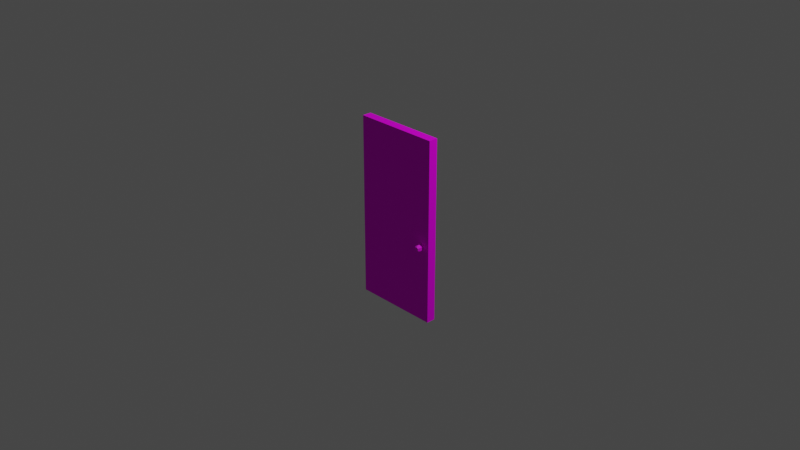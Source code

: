 # Source: Door.blend  (saved by Blender 3.0.42; exported with 4.5.12 LTS)
import bpy
from mathutils import Matrix  # noqa: F401  (used for matrix-valued properties, if any)

bpy.ops.wm.read_factory_settings(use_empty=True)
scene = bpy.context.scene
scene.name = 'Scene'

# ---- collections
col_collection = bpy.data.collections.new('Collection'); scene.collection.children.link(col_collection)

# ---- images (referenced by path relative to the original .blend; pixels are not part of the script)
import os
ASSET_DIR = os.environ.get("B2B_ASSET_DIR", "")  # directory of the original .blend (textures are referenced by path, not embedded)
HERE = os.path.dirname(os.path.abspath(__file__))  # packed textures are extracted next to this script under _unpacked/

def load_image(name, relpath, width, height, colorspace="sRGB"):
    """Load a texture the original file referenced (path relative to the .blend, or extracted next to this script)."""
    p = next((c for c in (os.path.join(HERE, relpath), os.path.join(ASSET_DIR, relpath)) if relpath and os.path.exists(c)), "")
    if p:
        img = bpy.data.images.load(p, check_existing=True)
        img.name = name
    else:  # same state as the original file: an image datablock whose file is absent (Cycles renders it pink)
        img = bpy.data.images.new(name, width, height)
        img.source = "FILE"
        img.filepath = "//" + (relpath or name)
    img.colorspace_settings.name = colorspace
    return img
img_untitled = load_image('Untitled', 'Door.png', 1024, 1024, 'sRGB')
img_metal_jpg = load_image('metal.jpg', 'metal.jpg', 1024, 1024, 'sRGB')

# ---- materials (node trees are filled in below, after node groups)
mat_material_001 = bpy.data.materials.new('Material.001')
mat_material_001.use_transparent_shadow = False
mat_metal = bpy.data.materials.new('Metal')
mat_metal.use_transparent_shadow = False

# ---- material node trees
mat_material_001.use_nodes = True; mat_material_001.node_tree.nodes.clear()
_N = mat_material_001.node_tree.nodes; _L = mat_material_001.node_tree.links
n0 = _N.new('ShaderNodeBsdfPrincipled'); n0.name = 'Principled BSDF'; n0.location = (10, 300)
n0.distribution = 'GGX'
n0.subsurface_method = 'RANDOM_WALK_SKIN'
n0.inputs[3].default_value = 1.45
n0.inputs[13].default_value = 0.1055
n0.inputs[27].default_value = (0.0, 0.0, 0.0, 1.0)
n0.inputs[28].default_value = 1.0
n1 = _N.new('ShaderNodeOutputMaterial'); n1.name = 'Material Output'; n1.location = (300, 300)
n2 = _N.new('ShaderNodeTexImage'); n2.name = 'Image Texture'; n2.location = (-355, 184)
n2.image = img_untitled
_L.new(n0.outputs[0], n1.inputs[0])
_L.new(n2.outputs[0], n0.inputs[0])
n1.is_active_output = True
mat_metal.use_nodes = True; mat_metal.node_tree.nodes.clear()
_N = mat_metal.node_tree.nodes; _L = mat_metal.node_tree.links
n0 = _N.new('ShaderNodeBsdfPrincipled'); n0.name = 'Principled BSDF'; n0.location = (10, 300)
n0.distribution = 'GGX'
n0.subsurface_method = 'RANDOM_WALK_SKIN'
n0.inputs[3].default_value = 1.45
n0.inputs[27].default_value = (0.0, 0.0, 0.0, 1.0)
n0.inputs[28].default_value = 1.0
n1 = _N.new('ShaderNodeOutputMaterial'); n1.name = 'Material Output'; n1.location = (300, 300)
n2 = _N.new('ShaderNodeTexImage'); n2.name = 'Image Texture'; n2.location = (-413, 125)
n2.image = img_metal_jpg
_L.new(n0.outputs[0], n1.inputs[0])
_L.new(n2.outputs[0], n0.inputs[0])
n1.is_active_output = True

# ---- world
world_world = bpy.data.worlds.new('World'); scene.world = world_world
world_world.use_nodes = True; world_world.node_tree.nodes.clear()
_N = world_world.node_tree.nodes; _L = world_world.node_tree.links
n0 = _N.new('ShaderNodeOutputWorld'); n0.name = 'World Output'; n0.location = (300, 300)
n1 = _N.new('ShaderNodeBackground'); n1.name = 'Background'; n1.location = (10, 300)
n1.inputs[0].default_value = (0.05088, 0.05088, 0.05088, 1.0)
_L.new(n1.outputs[0], n0.inputs[0])
n0.is_active_output = True
world_world.color = (0.05088, 0.05088, 0.05088)
world_world.use_sun_shadow = False
world_world.sun_shadow_jitter_overblur = 0.0

# ---- cameras
cam_camera = bpy.data.cameras.new('Camera')
cam_camera.clip_end = 100.0
cam_camera.ortho_scale = 7.314

# ---- lights
light_light = bpy.data.lights.new('Light', 'POINT')
light_light.transmission_factor = 0.0
light_light.energy = 1000.0
light_light.shadow_soft_size = 0.1
light_light.shadow_maximum_resolution = 0.006
light_light.use_absolute_resolution = True

# ---- meshes
me_cube_001 = bpy.data.meshes.new('Cube.001')
me_cube_001.from_pydata([(0.4727, -0.0495, 1.0), (0.4727, -0.0495, -1.0), (0.4727, 0.0495, 1.0), (0.4727, 0.0495, -1.0), (-0.4727, -0.0495, 1.0), (-0.4727, -0.0495, -1.0), (-0.4727, 0.0495, 1.0), (-0.4727, 0.0495, -1.0)], [], [(0, 1, 3, 2), (2, 3, 7, 6), (6, 7, 5, 4), (4, 5, 1, 0), (2, 6, 4, 0), (7, 3, 1, 5)])
_uv = me_cube_001.uv_layers.new(name='UVMap')
_uv.uv.foreach_set('vector', [0.375, 0.0, 0.625, 0.0, 0.625, 0.25, 0.375, 0.25, 0.375, 0.25, 0.625, 0.25, 0.625, 0.5, 0.375, 0.5, 0.375, 0.5, 0.625, 0.5, 0.625, 0.75, 0.375, 0.75, 0.375, 0.75, 0.625, 0.75, 0.625, 1.0, 0.375, 1.0, 0.125, 0.5, 0.375, 0.5, 0.375, 0.75, 0.125, 0.75, 0.625, 0.5, 0.875, 0.5, 0.875, 0.75, 0.625, 0.75])
me_cube_001.materials.append(mat_material_001)
me_cube_001.use_remesh_fix_poles = True
me_cube_001.use_remesh_preserve_attributes = False
me_cube_001.update()
me_cylinder = bpy.data.meshes.new('Cylinder')
me_cylinder.from_pydata([(0.0, 0.1, -0.1), (0.0, 0.1, 0.1), (0.0866, 0.05, -0.1), (0.0866, 0.05, 0.1), (0.0866, -0.05, -0.1), (0.0866, -0.05, 0.1), (-8.742e-09, -0.1, -0.1), (-8.742e-09, -0.1, 0.1), (-0.0866, -0.05, -0.1), (-0.0866, -0.05, 0.1), (-0.0866, 0.05, -0.1), (-0.0866, 0.05, 0.1), (3.201e-09, 0.1, -0.1893), (0.0866, 0.05, -0.1893), (0.0866, -0.05, -0.1893), (-5.541e-09, -0.1, -0.1893), (-0.0866, -0.05, -0.1893), (-0.0866, 0.05, -0.1893), (4.216e-08, 0.1318, -0.2475), (0.1142, 0.06591, -0.2475), (0.1142, -0.06591, -0.2475), (3.063e-08, -0.1318, -0.2475), (-0.1142, -0.06591, -0.2475), (-0.1142, 0.06591, -0.2475), (4.216e-08, 0.1318, -0.3097), (0.1142, 0.06591, -0.3097), (0.1142, -0.06591, -0.3097), (3.063e-08, -0.1318, -0.3097), (-0.1142, -0.06591, -0.3097), (-0.1142, 0.06591, -0.3097), (2.561e-08, 0.09039, -0.3679), (0.07828, 0.04519, -0.3679), (0.07828, -0.04519, -0.3679), (1.771e-08, -0.09039, -0.3679), (-0.07828, -0.04519, -0.3679), (-0.07828, 0.04519, -0.3679), (0.0, 0.1, 0.1), (0.0, 0.1, -0.1), (0.0866, 0.05, 0.1), (0.0866, 0.05, -0.1), (0.0866, -0.05, 0.1), (0.0866, -0.05, -0.1), (-8.742e-09, -0.1, 0.1), (-8.742e-09, -0.1, -0.1), (-0.0866, -0.05, 0.1), (-0.0866, -0.05, -0.1), (-0.0866, 0.05, 0.1), (-0.0866, 0.05, -0.1), (3.201e-09, 0.1, 0.1893), (0.0866, 0.05, 0.1893), (0.0866, -0.05, 0.1893), (-5.541e-09, -0.1, 0.1893), (-0.0866, -0.05, 0.1893), (-0.0866, 0.05, 0.1893), (4.216e-08, 0.1318, 0.2475), (0.1142, 0.06591, 0.2475), (0.1142, -0.06591, 0.2475), (3.063e-08, -0.1318, 0.2475), (-0.1142, -0.06591, 0.2475), (-0.1142, 0.06591, 0.2475), (4.216e-08, 0.1318, 0.3097), (0.1142, 0.06591, 0.3097), (0.1142, -0.06591, 0.3097), (3.063e-08, -0.1318, 0.3097), (-0.1142, -0.06591, 0.3097), (-0.1142, 0.06591, 0.3097), (2.561e-08, 0.09039, 0.3679), (0.07828, 0.04519, 0.3679), (0.07828, -0.04519, 0.3679), (1.771e-08, -0.09039, 0.3679), (-0.07828, -0.04519, 0.3679), (-0.07828, 0.04519, 0.3679)], [], [(0, 1, 3, 2), (2, 3, 5, 4), (4, 5, 7, 6), (6, 7, 9, 8), (3, 1, 11, 9, 7, 5), (8, 9, 11, 10), (10, 11, 1, 0), (2, 4, 14, 13), (16, 17, 23, 22), (8, 10, 17, 16), (0, 2, 13, 12), (4, 6, 15, 14), (10, 0, 12, 17), (6, 8, 16, 15), (23, 18, 24, 29), (14, 15, 21, 20), (12, 13, 19, 18), (17, 12, 18, 23), (15, 16, 22, 21), (13, 14, 20, 19), (28, 29, 35, 34), (21, 22, 28, 27), (19, 20, 26, 25), (22, 23, 29, 28), (20, 21, 27, 26), (18, 19, 25, 24), (30, 31, 32, 33, 34, 35), (26, 27, 33, 32), (24, 25, 31, 30), (29, 24, 30, 35), (27, 28, 34, 33), (25, 26, 32, 31), (36, 38, 39, 37), (38, 40, 41, 39), (40, 42, 43, 41), (42, 44, 45, 43), (39, 41, 43, 45, 47, 37), (44, 46, 47, 45), (46, 36, 37, 47), (38, 49, 50, 40), (52, 58, 59, 53), (44, 52, 53, 46), (36, 48, 49, 38), (40, 50, 51, 42), (46, 53, 48, 36), (42, 51, 52, 44), (59, 65, 60, 54), (50, 56, 57, 51), (48, 54, 55, 49), (53, 59, 54, 48), (51, 57, 58, 52), (49, 55, 56, 50), (64, 70, 71, 65), (57, 63, 64, 58), (55, 61, 62, 56), (58, 64, 65, 59), (56, 62, 63, 57), (54, 60, 61, 55), (66, 71, 70, 69, 68, 67), (62, 68, 69, 63), (60, 66, 67, 61), (65, 71, 66, 60), (63, 69, 70, 64), (61, 67, 68, 62)])
_uv = me_cylinder.uv_layers.new(name='UVMap')
_uv.uv.foreach_set('vector', [1.0, 0.5, 1.0, 1.0, 0.8333, 1.0, 0.8333, 0.5, 0.8333, 0.5, 0.8333, 1.0, 0.6667, 1.0, 0.6667, 0.5, 0.6667, 0.5, 0.6667, 1.0, 0.5, 1.0, 0.5, 0.5, 0.5, 0.5, 0.5, 1.0, 0.3333, 1.0, 0.3333, 0.5, 0.4578, 0.37, 0.25, 0.49, 0.04215, 0.37, 0.04215, 0.13, 0.25, 0.01, 0.4578, 0.13, 0.3333, 0.5, 0.3333, 1.0, 0.1667, 1.0, 0.1667, 0.5, 0.1667, 0.5, 0.1667, 1.0, -8.941e-08, 1.0, -8.941e-08, 0.5, 0.8333, 0.5, 0.6667, 0.5, 0.6667, 0.5, 0.8333, 0.5, 0.3333, 0.5, 0.1667, 0.5, 0.1667, 0.5, 0.3333, 0.5, 0.3333, 0.5, 0.1667, 0.5, 0.1667, 0.5, 0.3333, 0.5, 1.0, 0.5, 0.8333, 0.5, 0.8333, 0.5, 1.0, 0.5, 0.6667, 0.5, 0.5, 0.5, 0.5, 0.5, 0.6667, 0.5, 0.1667, 0.5, -8.941e-08, 0.5, -8.941e-08, 0.5, 0.1667, 0.5, 0.5, 0.5, 0.3333, 0.5, 0.3333, 0.5, 0.5, 0.5, 0.1667, 0.5, -8.941e-08, 0.5, -8.941e-08, 0.5, 0.1667, 0.5, 0.6667, 0.5, 0.5, 0.5, 0.5, 0.5, 0.6667, 0.5, 1.0, 0.5, 0.8333, 0.5, 0.8333, 0.5, 1.0, 0.5, 0.1667, 0.5, -8.941e-08, 0.5, -8.941e-08, 0.5, 0.1667, 0.5, 0.5, 0.5, 0.3333, 0.5, 0.3333, 0.5, 0.5, 0.5, 0.8333, 0.5, 0.6667, 0.5, 0.6667, 0.5, 0.8333, 0.5, 0.3333, 0.5, 0.1667, 0.5, 0.1667, 0.5, 0.3333, 0.5, 0.5, 0.5, 0.3333, 0.5, 0.3333, 0.5, 0.5, 0.5, 0.8333, 0.5, 0.6667, 0.5, 0.6667, 0.5, 0.8333, 0.5, 0.3333, 0.5, 0.1667, 0.5, 0.1667, 0.5, 0.3333, 0.5, 0.6667, 0.5, 0.5, 0.5, 0.5, 0.5, 0.6667, 0.5, 1.0, 0.5, 0.8333, 0.5, 0.8333, 0.5, 1.0, 0.5, 0.0001074, 0.1444, 0.25, 0.0001074, 0.4999, 0.1444, 0.4999, 0.4329, 0.25, 0.5772, 0.0001074, 0.4329, 0.6667, 0.5, 0.5, 0.5, 0.5, 0.5, 0.6667, 0.5, 1.0, 0.5, 0.8333, 0.5, 0.8333, 0.5, 1.0, 0.5, 0.1667, 0.5, -8.941e-08, 0.5, -8.941e-08, 0.5, 0.1667, 0.5, 0.5, 0.5, 0.3333, 0.5, 0.3333, 0.5, 0.5, 0.5, 0.8333, 0.5, 0.6667, 0.5, 0.6667, 0.5, 0.8333, 0.5, 1.0, 0.5, 0.8333, 0.5, 0.8333, 1.0, 1.0, 1.0, 0.8333, 0.5, 0.6667, 0.5, 0.6667, 1.0, 0.8333, 1.0, 0.6667, 0.5, 0.5, 0.5, 0.5, 1.0, 0.6667, 1.0, 0.5, 0.5, 0.3333, 0.5, 0.3333, 1.0, 0.5, 1.0, 0.4578, 0.37, 0.4578, 0.13, 0.25, 0.01, 0.04215, 0.13, 0.04215, 0.37, 0.25, 0.49, 0.3333, 0.5, 0.1667, 0.5, 0.1667, 1.0, 0.3333, 1.0, 0.1667, 0.5, -8.941e-08, 0.5, -8.941e-08, 1.0, 0.1667, 1.0, 0.8333, 0.5, 0.8333, 0.5, 0.6667, 0.5, 0.6667, 0.5, 0.3333, 0.5, 0.3333, 0.5, 0.1667, 0.5, 0.1667, 0.5, 0.3333, 0.5, 0.3333, 0.5, 0.1667, 0.5, 0.1667, 0.5, 1.0, 0.5, 1.0, 0.5, 0.8333, 0.5, 0.8333, 0.5, 0.6667, 0.5, 0.6667, 0.5, 0.5, 0.5, 0.5, 0.5, 0.1667, 0.5, 0.1667, 0.5, -8.941e-08, 0.5, -8.941e-08, 0.5, 0.5, 0.5, 0.5, 0.5, 0.3333, 0.5, 0.3333, 0.5, 0.1667, 0.5, 0.1667, 0.5, -8.941e-08, 0.5, -8.941e-08, 0.5, 0.6667, 0.5, 0.6667, 0.5, 0.5, 0.5, 0.5, 0.5, 1.0, 0.5, 1.0, 0.5, 0.8333, 0.5, 0.8333, 0.5, 0.1667, 0.5, 0.1667, 0.5, -8.941e-08, 0.5, -8.941e-08, 0.5, 0.5, 0.5, 0.5, 0.5, 0.3333, 0.5, 0.3333, 0.5, 0.8333, 0.5, 0.8333, 0.5, 0.6667, 0.5, 0.6667, 0.5, 0.3333, 0.5, 0.3333, 0.5, 0.1667, 0.5, 0.1667, 0.5, 0.5, 0.5, 0.5, 0.5, 0.3333, 0.5, 0.3333, 0.5, 0.8333, 0.5, 0.8333, 0.5, 0.6667, 0.5, 0.6667, 0.5, 0.3333, 0.5, 0.3333, 0.5, 0.1667, 0.5, 0.1667, 0.5, 0.6667, 0.5, 0.6667, 0.5, 0.5, 0.5, 0.5, 0.5, 1.0, 0.5, 1.0, 0.5, 0.8333, 0.5, 0.8333, 0.5, 0.75, 0.5772, 0.5001, 0.4329, 0.5001, 0.1444, 0.75, 0.0001074, 0.9999, 0.1444, 0.9999, 0.4329, 0.6667, 0.5, 0.6667, 0.5, 0.5, 0.5, 0.5, 0.5, 1.0, 0.5, 1.0, 0.5, 0.8333, 0.5, 0.8333, 0.5, 0.1667, 0.5, 0.1667, 0.5, -8.941e-08, 0.5, -8.941e-08, 0.5, 0.5, 0.5, 0.5, 0.5, 0.3333, 0.5, 0.3333, 0.5, 0.8333, 0.5, 0.8333, 0.5, 0.6667, 0.5, 0.6667, 0.5])
me_cylinder.materials.append(mat_metal)
me_cylinder.use_remesh_fix_poles = True
me_cylinder.use_remesh_preserve_attributes = False
me_cylinder.update()

# ---- objects
ob_light = bpy.data.objects.new('Light', light_light)
ob_camera = bpy.data.objects.new('Camera', cam_camera)
ob_cube = bpy.data.objects.new('Cube', me_cube_001)
ob_cylinder = bpy.data.objects.new('Cylinder', me_cylinder)

# ---- transforms, parenting, visibility, modifiers, constraints
ob_light.location = (4.076, 1.005, 5.904)
ob_light.rotation_euler = (0.6503, 0.05522, 1.866)
ob_light.lock_rotations_4d = False
ob_light.empty_display_type = 'ARROWS'
ob_light.color = (0.0, 0.0, 0.0, 0.0)
ob_light.lineart.crease_threshold = 0.0
ob_camera.location = (7.359, -6.926, 4.958)
ob_camera.rotation_euler = (1.109, 0.0, 0.8149)
ob_camera.lock_rotations_4d = False
ob_camera.empty_display_type = 'ARROWS'
ob_camera.color = (0.0, 0.0, 0.0, 0.0)
ob_camera.display_type = 'WIRE'
ob_camera.lineart.crease_threshold = 0.0
ob_cube.location = (0.0, 0.0, 0.0)
ob_cylinder.location = (0.3766, 0.0005086, -0.1628)
ob_cylinder.rotation_euler = (1.571, -0.0, 0.0)
ob_cylinder.scale = (0.2733, 0.2733, 0.3309)

# ---- collection membership
col_collection.objects.link(ob_light)
col_collection.objects.link(ob_camera)
col_collection.objects.link(ob_cube)
col_collection.objects.link(ob_cylinder)

# ---- scene / render settings (as saved in the file)
scene.camera = ob_camera
scene.frame_start = 1; scene.frame_end = 250; scene.frame_set(1)
scene.render.engine = 'BLENDER_EEVEE_NEXT'
scene.cycles.sampling_pattern = 'TABULATED_SOBOL'
scene.cycles.use_light_tree = False
scene.view_settings.view_transform = 'Filmic'
bpy.context.view_layer.update()
